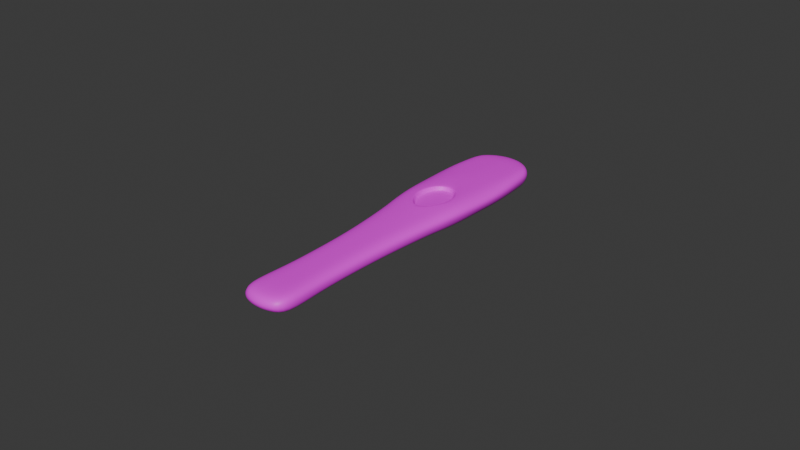 # Source: pregnancy_test.blend  (saved by Blender 4.5.87; exported with 4.5.12 LTS)
import bpy
from mathutils import Matrix  # noqa: F401  (used for matrix-valued properties, if any)

bpy.ops.wm.read_factory_settings(use_empty=True)
scene = bpy.context.scene
scene.name = 'Scene'

# ---- collections
col_collection = bpy.data.collections.new('Collection'); scene.collection.children.link(col_collection)

# ---- images (referenced by path relative to the original .blend; pixels are not part of the script)
import os
ASSET_DIR = os.environ.get("B2B_ASSET_DIR", "")  # directory of the original .blend (textures are referenced by path, not embedded)
HERE = os.path.dirname(os.path.abspath(__file__))  # packed textures are extracted next to this script under _unpacked/

def load_image(name, relpath, width, height, colorspace="sRGB"):
    """Load a texture the original file referenced (path relative to the .blend, or extracted next to this script)."""
    p = next((c for c in (os.path.join(HERE, relpath), os.path.join(ASSET_DIR, relpath)) if relpath and os.path.exists(c)), "")
    if p:
        img = bpy.data.images.load(p, check_existing=True)
        img.name = name
    else:  # same state as the original file: an image datablock whose file is absent (Cycles renders it pink)
        img = bpy.data.images.new(name, width, height)
        img.source = "FILE"
        img.filepath = "//" + (relpath or name)
    img.colorspace_settings.name = colorspace
    return img
img_pregananant = load_image('Pregananant', 'Pregananant.png', 1024, 1024, 'sRGB')

# ---- materials (node trees are filled in below, after node groups)
mat_white = bpy.data.materials.new('White')
mat_white.alpha_threshold = 0.0
mat_white.roughness = 0.5
mat_white.line_color = (0.0, 0.0, 0.0, 1.0)

# ---- material node trees
mat_white.use_nodes = True; mat_white.node_tree.nodes.clear()
_N = mat_white.node_tree.nodes; _L = mat_white.node_tree.links
n0 = _N.new('ShaderNodeOutputMaterial'); n0.name = 'Material Output'; n0.location = (200, 100)
n1 = _N.new('ShaderNodeBsdfPrincipled'); n1.name = 'Principled BSDF'; n1.location = (-200, 100)
n1.inputs[3].default_value = 1.45
n2 = _N.new('ShaderNodeTexImage'); n2.name = 'Image Texture'; n2.location = (-490, 80)
n2.image = img_pregananant
_L.new(n1.outputs[0], n0.inputs[0])
_L.new(n2.outputs[0], n1.inputs[0])
n0.is_active_output = True

# ---- world
world_world = bpy.data.worlds.new('World'); scene.world = world_world
world_world.use_nodes = True; world_world.node_tree.nodes.clear()
_N = world_world.node_tree.nodes; _L = world_world.node_tree.links
n0 = _N.new('ShaderNodeOutputWorld'); n0.name = 'World Output'; n0.location = (200, 100)
n1 = _N.new('ShaderNodeBackground'); n1.name = 'Background'; n1.location = (-200, 100)
n1.inputs[0].default_value = (0.05088, 0.05088, 0.05088, 1.0)
_L.new(n1.outputs[0], n0.inputs[0])
n0.is_active_output = True
world_world.color = (0.05088, 0.05088, 0.05088)
world_world.sun_shadow_jitter_overblur = 0.0

# ---- meshes
me_cube = bpy.data.meshes.new('Cube')
me_cube.from_pydata([(0.006425, -0.05746, 0.002487), (0.007092, -0.05711, -0.002407), (0.00963, 0.04255, 0.003065), (0.009894, 0.02813, 0.003085), (0.008618, 0.003551, 0.002894), (0.008251, 0.003683, -0.002774), (0.008999, 0.028, -0.003282), (0.008608, 0.0425, -0.003016), (0.0, 0.05223, -0.003006), (0.00383, -0.0588, 0.002792), (0.0, -0.05936, 0.002792), (0.0, -0.05936, -0.002792), (0.00383, -0.0588, -0.002792), (0.0, 0.05226, 0.003061), (0.004261, 0.04339, -0.003477), (0.0, 0.04369, -0.003474), (0.004337, 0.003696, -0.003329), (0.0, 0.003696, -0.003329), (0.0, 0.04368, 0.003366), (0.005431, 0.04335, 0.003173), (0.006041, 0.02013, 0.003807), (0.005281, 0.003298, 0.003346), (0.008166, -0.05939, 2.719e-06), (0.01075, 0.04242, -0.000172), (0.01185, 0.0274, -7.778e-05), (0.01015, 0.003644, 2.077e-06), (0.0, 0.0539, -0.0002427), (0.004636, 0.05296, -0.0002411), (0.004083, -0.06174, 2.719e-06), (0.0, -0.06234, 2.719e-06), (0.004446, 0.02843, -0.003774), (0.0, 0.02849, -0.003766), (0.007941, -0.05886, -0.001412), (0.005598, -0.04485, 0.002194), (0.0101, 0.03579, 0.003216), (0.007912, 1.326e-05, 0.002724), (0.006015, -0.01714, 0.002369), (0.006176, -0.0447, -0.002113), (0.006614, -0.01714, -0.002275), (0.007738, 0.0001458, -0.00261), (0.009043, 0.03569, -0.003154), (0.009947, 0.04241, -0.001811), (0.01086, 0.0276, -0.001852), (0.00948, 0.003659, -0.001594), (0.003562, -0.01706, 0.002731), (0.0, -0.01705, 0.002734), (0.004809, -0.0002237, 0.003151), (7.085e-12, -0.0005798, 0.003269), (0.005912, 0.02845, 0.003548), (0.0, 0.02834, 0.003762), (0.0, -0.01697, -0.00273), (0.003541, -0.01697, -0.00273), (7.085e-12, 0.0001698, -0.003133), (0.00408, 0.0001698, -0.003133), (0.0, 0.05362, -0.001742), (0.004272, 0.05267, -0.001812), (0.0, -0.04571, -0.002503), (0.003319, -0.0454, -0.002503), (0.004003, -0.06107, -0.001474), (0.0, -0.06167, -0.001474), (0.003323, -0.04542, 0.002504), (0.0, -0.04573, 0.002504), (0.007941, -0.05886, 0.001416), (0.01102, 0.04238, 0.001466), (0.01202, 0.02766, 0.001709), (0.01026, 0.00365, 0.001597), (0.0, 0.05362, 0.00126), (0.00481, 0.05267, 0.001333), (0.004003, -0.06107, 0.001477), (0.0, -0.06167, 0.001477), (0.007579, -0.01764, 2.635e-06), (0.009414, 7.378e-05, 2.827e-06), (0.01153, 0.03556, -0.0001182), (0.007084, -0.04598, 2.508e-06), (0.0, 0.03578, 0.003553), (0.005657, 0.03599, 0.003357), (0.004409, 0.03601, -0.003692), (0.0, 0.03589, -0.003687), (0.006892, -0.0456, 0.001228), (0.01175, 0.03563, 0.001622), (0.009463, 9.167e-05, 0.001504), (0.007381, -0.01746, 0.00131), (0.007361, -0.01745, -0.001306), (0.008845, 0.0001008, -0.001499), (0.01062, 0.03557, -0.001854), (0.006888, -0.04559, -0.001224), (-5.73e-13, 0.01194, 0.002175), (0.003998, 0.0513, -0.003005), (0.004995, 0.0513, 0.002901), (0.01, 0.04827, -0.0002411), (0.01024, 0.04809, 0.001323), (0.009103, 0.04808, 0.002855), (0.008354, 0.04798, -0.002951), (0.009416, 0.04816, -0.001802), (0.005664, -0.03103, 0.002236), (0.006241, -0.03099, -0.002147), (0.003353, -0.03112, 0.002578), (0.0, -0.03124, 0.002579), (0.0, -0.0312, -0.002577), (0.003342, -0.03107, -0.002577), (0.007144, -0.03169, 2.541e-06), (0.006954, -0.03141, 0.001237), (0.006943, -0.03141, -0.001233), (0.01137, 0.01205, 0.001836), (0.0, 0.01236, -0.003769), (0.009452, 0.01193, 0.003345), (0.008749, 0.01217, -0.003189), (0.01111, 0.01211, 2.347e-05), (0.01027, 0.01213, -0.001782), (0.00441, 0.01232, -0.003768), (0.004502, 0.02007, -0.003695), (0.01177, 0.01982, 0.001721), (0.01048, 0.01965, -0.00178), (0.01154, 0.01968, -3.372e-05), (0.008796, 0.01993, -0.003187), (0.009634, 0.01987, 0.003242), (0.0, 0.02002, -0.003698), (0.003425, 0.006282, 0.002175), (0.00363, 0.006147, 0.00246), (0.00523, 0.0118, 0.002175), (0.005547, 0.01186, 0.002447), (0.003549, 0.01728, 0.002175), (0.003779, 0.01752, 0.002388), (-3.794e-13, 0.01941, 0.002222), (0.0, 0.0198, 0.002315), (0.0, 0.003558, 0.002421), (-3.278e-13, 0.003998, 0.002281), (0.0, 0.002689, 0.003514), (0.0, 0.003068, 0.003186), (0.006337, 0.01194, 0.003592), (0.005968, 0.0119, 0.003418), (0.003926, 0.005887, 0.00334), (0.00419, 0.005653, 0.003575), (0.004362, 0.01815, 0.003551), (0.004087, 0.01782, 0.003367), (0.0, 0.02021, 0.003214), (0.0, 0.0207, 0.003474), (-0.006425, -0.05746, 0.002487), (-0.007092, -0.05711, -0.002407), (-0.00963, 0.04255, 0.003065), (-0.009894, 0.02813, 0.003085), (-0.008618, 0.003551, 0.002894), (-0.008251, 0.003683, -0.002774), (-0.008999, 0.028, -0.003282), (-0.008608, 0.0425, -0.003016), (-0.00383, -0.0588, 0.002792), (-0.00383, -0.0588, -0.002792), (-0.004261, 0.04339, -0.003477), (-0.004337, 0.003696, -0.003329), (-0.005431, 0.04335, 0.003173), (-0.006041, 0.02013, 0.003807), (-0.005281, 0.003298, 0.003346), (-0.008166, -0.05939, 2.719e-06), (-0.01075, 0.04242, -0.000172), (-0.01185, 0.0274, -7.778e-05), (-0.01015, 0.003644, 2.077e-06), (-0.004636, 0.05296, -0.0002411), (-0.004083, -0.06174, 2.719e-06), (-0.004446, 0.02843, -0.003774), (-0.007941, -0.05886, -0.001412), (-0.005598, -0.04485, 0.002194), (-0.0101, 0.03579, 0.003216), (-0.007912, 1.326e-05, 0.002724), (-0.006015, -0.01714, 0.002369), (-0.006176, -0.0447, -0.002113), (-0.006614, -0.01714, -0.002275), (-0.007738, 0.0001458, -0.00261), (-0.009043, 0.03569, -0.003154), (-0.009947, 0.04241, -0.001811), (-0.01086, 0.0276, -0.001852), (-0.00948, 0.003659, -0.001594), (-0.003562, -0.01706, 0.002731), (-0.004809, -0.0002237, 0.003151), (-0.005912, 0.02845, 0.003548), (-0.003541, -0.01697, -0.00273), (-0.00408, 0.0001698, -0.003133), (-0.004272, 0.05267, -0.001812), (-0.003319, -0.0454, -0.002503), (-0.004003, -0.06107, -0.001474), (-0.003323, -0.04542, 0.002504), (-0.007941, -0.05886, 0.001416), (-0.01102, 0.04238, 0.001466), (-0.01202, 0.02766, 0.001709), (-0.01026, 0.00365, 0.001597), (-0.00481, 0.05267, 0.001333), (-0.004003, -0.06107, 0.001477), (-0.007579, -0.01764, 2.635e-06), (-0.009414, 7.378e-05, 2.827e-06), (-0.01153, 0.03556, -0.0001182), (-0.007084, -0.04598, 2.508e-06), (-0.005657, 0.03599, 0.003357), (-0.004409, 0.03601, -0.003692), (-0.006892, -0.0456, 0.001228), (-0.01175, 0.03563, 0.001622), (-0.009463, 9.167e-05, 0.001504), (-0.007381, -0.01746, 0.00131), (-0.007361, -0.01745, -0.001306), (-0.008845, 0.0001008, -0.001499), (-0.01062, 0.03557, -0.001854), (-0.006888, -0.04559, -0.001224), (-0.003998, 0.0513, -0.003005), (-0.004995, 0.0513, 0.002901), (-0.01, 0.04827, -0.0002411), (-0.01024, 0.04809, 0.001323), (-0.009103, 0.04808, 0.002855), (-0.008354, 0.04798, -0.002951), (-0.009416, 0.04816, -0.001802), (-0.005664, -0.03103, 0.002236), (-0.006241, -0.03099, -0.002147), (-0.003353, -0.03112, 0.002578), (-0.003342, -0.03107, -0.002577), (-0.007144, -0.03169, 2.541e-06), (-0.006954, -0.03141, 0.001237), (-0.006943, -0.03141, -0.001233), (-0.01137, 0.01205, 0.001836), (-0.009452, 0.01193, 0.003345), (-0.008749, 0.01217, -0.003189), (-0.01111, 0.01211, 2.347e-05), (-0.01027, 0.01213, -0.001782), (-0.00441, 0.01232, -0.003768), (-0.004502, 0.02007, -0.003695), (-0.01177, 0.01982, 0.001721), (-0.01048, 0.01965, -0.00178), (-0.01154, 0.01968, -3.372e-05), (-0.008796, 0.01993, -0.003187), (-0.009634, 0.01987, 0.003242), (-0.003425, 0.006282, 0.002175), (-0.00363, 0.006147, 0.00246), (-0.00523, 0.0118, 0.002175), (-0.005547, 0.01186, 0.002447), (-0.003549, 0.01728, 0.002175), (-0.003779, 0.01752, 0.002388), (-0.006337, 0.01194, 0.003592), (-0.005968, 0.0119, 0.003418), (-0.003926, 0.005887, 0.00334), (-0.00419, 0.005653, 0.003575), (-0.004362, 0.01815, 0.003551), (-0.004087, 0.01782, 0.003367)], [], [(98, 99, 57, 56), (96, 60, 33, 94), (7, 40, 76, 14), (101, 78, 73, 100), (78, 33, 0, 62), (73, 78, 62, 22), (23, 63, 79, 72), (63, 2, 34, 79), (79, 34, 3, 64), (72, 79, 64, 24), (5, 39, 53, 16), (64, 111, 113, 24), (25, 65, 80, 71), (65, 4, 35, 80), (80, 81, 70, 71), (76, 40, 6, 30), (30, 6, 114, 110), (38, 51, 53, 39), (95, 99, 51, 38), (52, 53, 51, 50), (35, 36, 81, 80), (46, 44, 36, 35), (30, 110, 116, 31), (19, 75, 34, 2), (18, 74, 75, 19), (0, 9, 68, 62), (34, 75, 48, 3), (87, 14, 15, 8), (46, 47, 45, 44), (16, 53, 52, 17), (24, 113, 112, 42), (14, 76, 77, 15), (77, 76, 30, 31), (63, 90, 91, 2), (27, 26, 66, 67), (96, 44, 45, 97), (8, 54, 55, 87), (56, 57, 12, 11), (9, 10, 69, 68), (33, 60, 9, 0), (62, 68, 28, 22), (94, 33, 78, 101), (68, 69, 29, 28), (36, 44, 96, 94), (109, 106, 5, 16), (67, 90, 89, 27), (60, 61, 10, 9), (28, 29, 59, 58), (27, 89, 93, 55), (14, 87, 92, 7), (63, 23, 89, 90), (2, 91, 88, 19), (95, 37, 57, 99), (93, 89, 23, 41), (22, 28, 58, 32), (67, 88, 91, 90), (93, 41, 7, 92), (58, 59, 11, 12), (92, 87, 55, 93), (32, 58, 12, 1), (102, 100, 73, 85), (39, 83, 82, 38), (5, 43, 83, 39), (43, 25, 71, 83), (42, 112, 114, 6), (7, 41, 84, 40), (41, 23, 72, 84), (84, 72, 24, 42), (40, 84, 42, 6), (95, 102, 85, 37), (85, 73, 22, 32), (37, 85, 32, 1), (13, 18, 19, 88), (67, 66, 13, 88), (55, 54, 26, 27), (114, 112, 108, 106), (38, 82, 102, 95), (21, 46, 35, 4), (82, 70, 100, 102), (36, 94, 101, 81), (60, 96, 97, 61), (81, 101, 100, 70), (50, 51, 99, 98), (83, 71, 70, 82), (3, 115, 111, 64), (108, 107, 25, 43), (104, 109, 16, 17), (106, 108, 43, 5), (107, 103, 65, 25), (103, 105, 4, 65), (57, 37, 1, 12), (3, 48, 20, 115), (112, 113, 107, 108), (110, 114, 106, 109), (113, 111, 103, 107), (111, 115, 105, 103), (116, 110, 109, 104), (49, 48, 75, 74), (118, 117, 126, 125), (122, 121, 119, 120), (120, 119, 117, 118), (126, 117, 119, 86), (123, 86, 119, 121), (127, 132, 131, 128), (133, 134, 130, 129), (133, 136, 135, 134), (124, 123, 121, 122), (21, 129, 132, 127), (127, 47, 46, 21), (118, 125, 128, 131), (129, 21, 4, 105), (20, 136, 133, 129), (120, 130, 134, 122), (115, 20, 129, 105), (118, 131, 130, 120), (134, 135, 124, 122), (48, 49, 136, 20), (129, 130, 131, 132), (98, 56, 177, 210), (209, 207, 160, 179), (144, 147, 191, 167), (212, 211, 189, 192), (192, 180, 137, 160), (189, 152, 180, 192), (153, 188, 193, 181), (181, 193, 161, 139), (193, 182, 140, 161), (188, 154, 182, 193), (142, 148, 175, 166), (182, 154, 223, 221), (155, 187, 194, 183), (183, 194, 162, 141), (194, 187, 186, 195), (191, 158, 143, 167), (158, 220, 224, 143), (165, 166, 175, 174), (208, 165, 174, 210), (52, 50, 174, 175), (162, 194, 195, 163), (172, 162, 163, 171), (158, 31, 116, 220), (149, 139, 161, 190), (18, 149, 190, 74), (137, 180, 185, 145), (161, 140, 173, 190), (200, 8, 15, 147), (172, 171, 45, 47), (148, 17, 52, 175), (154, 169, 222, 223), (147, 15, 77, 191), (77, 31, 158, 191), (181, 139, 204, 203), (156, 184, 66, 26), (209, 97, 45, 171), (8, 200, 176, 54), (56, 11, 146, 177), (145, 185, 69, 10), (160, 137, 145, 179), (180, 152, 157, 185), (207, 212, 192, 160), (185, 157, 29, 69), (163, 207, 209, 171), (219, 148, 142, 216), (184, 156, 202, 203), (179, 145, 10, 61), (157, 178, 59, 29), (156, 176, 206, 202), (147, 144, 205, 200), (181, 203, 202, 153), (139, 149, 201, 204), (208, 210, 177, 164), (206, 168, 153, 202), (152, 159, 178, 157), (184, 203, 204, 201), (206, 205, 144, 168), (178, 146, 11, 59), (205, 206, 176, 200), (159, 138, 146, 178), (213, 199, 189, 211), (166, 165, 196, 197), (142, 166, 197, 170), (170, 197, 187, 155), (169, 143, 224, 222), (144, 167, 198, 168), (168, 198, 188, 153), (198, 169, 154, 188), (167, 143, 169, 198), (208, 164, 199, 213), (199, 159, 152, 189), (164, 138, 159, 199), (13, 201, 149, 18), (184, 201, 13, 66), (176, 156, 26, 54), (224, 216, 218, 222), (165, 208, 213, 196), (151, 141, 162, 172), (196, 213, 211, 186), (163, 195, 212, 207), (179, 61, 97, 209), (195, 186, 211, 212), (50, 98, 210, 174), (197, 196, 186, 187), (140, 182, 221, 225), (218, 170, 155, 217), (104, 17, 148, 219), (216, 142, 170, 218), (217, 155, 183, 214), (214, 183, 141, 215), (177, 146, 138, 164), (140, 225, 150, 173), (222, 218, 217, 223), (220, 219, 216, 224), (223, 217, 214, 221), (221, 214, 215, 225), (116, 104, 219, 220), (49, 74, 190, 173), (227, 125, 126, 226), (231, 229, 228, 230), (229, 227, 226, 228), (126, 86, 228, 226), (123, 230, 228, 86), (127, 128, 234, 235), (236, 232, 233, 237), (236, 237, 135, 136), (124, 231, 230, 123), (151, 127, 235, 232), (127, 151, 172, 47), (227, 234, 128, 125), (232, 215, 141, 151), (150, 232, 236, 136), (229, 231, 237, 233), (225, 215, 232, 150), (227, 229, 233, 234), (237, 231, 124, 135), (173, 150, 136, 49), (232, 235, 234, 233)])
me_cube.polygons.foreach_set('use_smooth', [True] * 236)
_uv = me_cube.uv_layers.new(name='UVMap')
_uv.uv.foreach_set('vector', [0.7414, 0.3161, 0.7677, 0.3171, 0.7675, 0.2042, 0.7414, 0.2018, 0.2867, 0.2699, 0.2865, 0.1573, 0.3044, 0.1618, 0.3049, 0.2707, 0.3281, 0.8495, 0.3315, 0.7959, 0.295, 0.7984, 0.2939, 0.8565, 0.3151, 0.2676, 0.3146, 0.156, 0.3161, 0.153, 0.3166, 0.2654, 0.3146, 0.156, 0.3044, 0.1618, 0.3109, 0.06258, 0.3229, 0.05153, 0.3161, 0.153, 0.3146, 0.156, 0.3229, 0.05153, 0.3246, 0.04738, 0.3449, 0.8489, 0.3471, 0.8486, 0.3529, 0.7954, 0.3511, 0.7949, 0.3471, 0.8486, 0.3361, 0.8499, 0.3398, 0.7967, 0.3529, 0.7954, 0.3529, 0.7954, 0.3398, 0.7967, 0.3382, 0.7364, 0.355, 0.7327, 0.3511, 0.7949, 0.3529, 0.7954, 0.355, 0.7327, 0.3536, 0.7307, 0.3253, 0.5439, 0.3238, 0.5161, 0.2938, 0.5163, 0.2945, 0.544, 0.355, 0.7327, 0.353, 0.6709, 0.3512, 0.6698, 0.3536, 0.7307, 0.3403, 0.5436, 0.3411, 0.5437, 0.3379, 0.5157, 0.3375, 0.5155, 0.3411, 0.5437, 0.3282, 0.5429, 0.3251, 0.515, 0.3379, 0.5157, 0.819, 0.5624, 0.7995, 0.4243, 0.8011, 0.4228, 0.8186, 0.5623, 0.295, 0.7984, 0.3315, 0.7959, 0.3312, 0.7353, 0.2953, 0.7388, 0.2953, 0.7388, 0.3312, 0.7353, 0.3296, 0.6719, 0.2958, 0.6729, 0.7935, 0.4267, 0.7693, 0.428, 0.7749, 0.5631, 0.8049, 0.5629, 0.7905, 0.3177, 0.7677, 0.3171, 0.7693, 0.428, 0.7935, 0.4267, 0.7414, 0.5631, 0.7749, 0.5631, 0.7693, 0.428, 0.7414, 0.428, 0.3251, 0.515, 0.3077, 0.38, 0.3184, 0.3775, 0.3379, 0.5157, 0.2997, 0.5131, 0.2884, 0.3806, 0.3077, 0.38, 0.3251, 0.515, 0.2953, 0.7388, 0.2958, 0.6729, 0.2603, 0.6726, 0.2603, 0.7392, 0.3031, 0.8562, 0.3049, 0.7982, 0.3398, 0.7967, 0.3361, 0.8499, 0.2603, 0.8588, 0.2603, 0.7966, 0.3049, 0.7982, 0.3031, 0.8562, 0.3109, 0.06258, 0.2905, 0.05203, 0.2918, 0.03413, 0.3229, 0.05153, 0.3398, 0.7967, 0.3049, 0.7982, 0.3069, 0.7389, 0.3382, 0.7364, 0.2918, 0.9188, 0.2939, 0.8565, 0.2603, 0.8589, 0.2603, 0.9262, 0.2997, 0.5131, 0.2603, 0.5103, 0.2603, 0.3807, 0.2884, 0.3806, 0.2945, 0.544, 0.2938, 0.5163, 0.2603, 0.5163, 0.2603, 0.544, 0.3536, 0.7307, 0.3512, 0.6698, 0.3428, 0.6697, 0.3459, 0.7322, 0.2939, 0.8565, 0.295, 0.7984, 0.2603, 0.7975, 0.2603, 0.8589, 0.2603, 0.7975, 0.295, 0.7984, 0.2953, 0.7388, 0.2603, 0.7392, 0.3471, 0.8486, 0.341, 0.8935, 0.332, 0.8934, 0.3361, 0.8499, 0.2968, 0.9318, 0.2603, 0.9392, 0.2603, 0.937, 0.2982, 0.9296, 0.2867, 0.2699, 0.2884, 0.3806, 0.2603, 0.3807, 0.2603, 0.269, 0.2603, 0.9262, 0.2603, 0.937, 0.294, 0.9296, 0.2918, 0.9188, 0.7414, 0.2018, 0.7675, 0.2042, 0.7716, 0.09878, 0.7414, 0.09435, 0.2905, 0.05203, 0.2603, 0.0476, 0.2603, 0.02942, 0.2918, 0.03413, 0.3044, 0.1618, 0.2865, 0.1573, 0.2905, 0.05203, 0.3109, 0.06258, 0.3229, 0.05153, 0.2918, 0.03413, 0.2925, 0.0289, 0.3246, 0.04738, 0.3049, 0.2707, 0.3044, 0.1618, 0.3146, 0.156, 0.3151, 0.2676, 0.2918, 0.03413, 0.2603, 0.02942, 0.2603, 0.02415, 0.2925, 0.0289, 0.3077, 0.38, 0.2884, 0.3806, 0.2867, 0.2699, 0.3049, 0.2707, 0.295, 0.612, 0.3292, 0.6108, 0.3253, 0.5439, 0.2945, 0.544, 0.2982, 0.9296, 0.341, 0.8935, 0.3391, 0.8949, 0.2968, 0.9318, 0.2865, 0.1573, 0.2603, 0.1549, 0.2603, 0.0476, 0.2905, 0.05203, 0.7736, 0.07566, 0.7414, 0.0709, 0.7414, 0.07618, 0.7729, 0.08088, 0.2968, 0.9318, 0.3391, 0.8949, 0.3345, 0.894, 0.294, 0.9296, 0.2939, 0.8565, 0.2918, 0.9188, 0.3261, 0.8927, 0.3281, 0.8495, 0.3471, 0.8486, 0.3449, 0.8489, 0.3391, 0.8949, 0.341, 0.8935, 0.3361, 0.8499, 0.332, 0.8934, 0.2997, 0.9188, 0.3031, 0.8562, 0.7905, 0.3177, 0.79, 0.2097, 0.7675, 0.2042, 0.7677, 0.3171, 0.3345, 0.894, 0.3391, 0.8949, 0.3449, 0.8489, 0.3386, 0.8488, 0.8057, 0.09414, 0.7736, 0.07566, 0.7729, 0.08088, 0.8039, 0.09829, 0.2982, 0.9296, 0.2997, 0.9188, 0.332, 0.8934, 0.341, 0.8935, 0.3345, 0.894, 0.3386, 0.8488, 0.3281, 0.8495, 0.3261, 0.8927, 0.7729, 0.08088, 0.7414, 0.07618, 0.7414, 0.09435, 0.7716, 0.09878, 0.3261, 0.8927, 0.2918, 0.9188, 0.294, 0.9296, 0.3345, 0.894, 0.8039, 0.09829, 0.7729, 0.08088, 0.7716, 0.09878, 0.7972, 0.112, 0.7961, 0.3144, 0.7977, 0.3122, 0.7972, 0.1997, 0.7956, 0.2027, 0.8049, 0.5629, 0.814, 0.5625, 0.7994, 0.4243, 0.7935, 0.4267, 0.3253, 0.5439, 0.335, 0.5437, 0.3329, 0.5157, 0.3238, 0.5161, 0.335, 0.5437, 0.3403, 0.5436, 0.3375, 0.5155, 0.3329, 0.5157, 0.3459, 0.7322, 0.3428, 0.6697, 0.3296, 0.6719, 0.3312, 0.7353, 0.3281, 0.8495, 0.3386, 0.8488, 0.3439, 0.795, 0.3315, 0.7959, 0.3386, 0.8488, 0.3449, 0.8489, 0.3511, 0.7949, 0.3439, 0.795, 0.3439, 0.795, 0.3511, 0.7949, 0.3536, 0.7307, 0.3459, 0.7322, 0.3315, 0.7959, 0.3439, 0.795, 0.3459, 0.7322, 0.3312, 0.7353, 0.7905, 0.3177, 0.7961, 0.3144, 0.7956, 0.2027, 0.79, 0.2097, 0.7956, 0.2027, 0.7972, 0.1997, 0.8057, 0.09414, 0.8039, 0.09829, 0.79, 0.2097, 0.7956, 0.2027, 0.8039, 0.09829, 0.7972, 0.112, 0.2603, 0.9263, 0.2603, 0.8588, 0.3031, 0.8562, 0.2997, 0.9188, 0.2982, 0.9296, 0.2603, 0.937, 0.2603, 0.9263, 0.2997, 0.9188, 0.294, 0.9296, 0.2603, 0.937, 0.2603, 0.9392, 0.2968, 0.9318, 0.3296, 0.6719, 0.3428, 0.6697, 0.3412, 0.6104, 0.3292, 0.6108, 0.7935, 0.4267, 0.7994, 0.4243, 0.7961, 0.3144, 0.7905, 0.3177, 0.3019, 0.5409, 0.2997, 0.5131, 0.3251, 0.515, 0.3282, 0.5429, 0.7994, 0.4243, 0.8011, 0.4228, 0.7977, 0.3122, 0.7961, 0.3144, 0.3077, 0.38, 0.3049, 0.2707, 0.3151, 0.2676, 0.3184, 0.3775, 0.2865, 0.1573, 0.2867, 0.2699, 0.2603, 0.269, 0.2603, 0.1549, 0.3184, 0.3775, 0.3151, 0.2676, 0.3166, 0.2654, 0.32, 0.3761, 0.7414, 0.428, 0.7693, 0.428, 0.7677, 0.3171, 0.7414, 0.3161, 0.814, 0.5625, 0.8186, 0.5623, 0.8011, 0.4228, 0.7994, 0.4243, 0.3382, 0.7364, 0.3362, 0.6714, 0.353, 0.6709, 0.355, 0.7327, 0.3412, 0.6104, 0.3478, 0.6103, 0.3403, 0.5436, 0.335, 0.5437, 0.2603, 0.6122, 0.295, 0.612, 0.2945, 0.544, 0.2603, 0.544, 0.3292, 0.6108, 0.3412, 0.6104, 0.335, 0.5437, 0.3253, 0.5439, 0.3478, 0.6103, 0.3498, 0.6098, 0.3411, 0.5437, 0.3403, 0.5436, 0.3498, 0.6098, 0.3347, 0.6089, 0.3282, 0.5429, 0.3411, 0.5437, 0.7675, 0.2042, 0.79, 0.2097, 0.7972, 0.112, 0.7716, 0.09878, 0.3382, 0.7364, 0.3069, 0.7389, 0.3079, 0.6734, 0.3362, 0.6714, 0.3428, 0.6697, 0.3512, 0.6698, 0.3478, 0.6103, 0.3412, 0.6104, 0.2958, 0.6729, 0.3296, 0.6719, 0.3292, 0.6108, 0.295, 0.612, 0.3512, 0.6698, 0.353, 0.6709, 0.3498, 0.6098, 0.3478, 0.6103, 0.353, 0.6709, 0.3362, 0.6714, 0.3347, 0.6089, 0.3498, 0.6098, 0.2603, 0.6726, 0.2958, 0.6729, 0.295, 0.612, 0.2603, 0.6122, 0.2603, 0.738, 0.3069, 0.7389, 0.3049, 0.7982, 0.2603, 0.7966, 0.5799, 0.8202, 0.578, 0.8217, 0.5513, 0.8036, 0.5513, 0.7998, 0.5811, 0.9097, 0.579, 0.9074, 0.5921, 0.8646, 0.595, 0.8651, 0.595, 0.8651, 0.5921, 0.8646, 0.578, 0.8217, 0.5799, 0.8202, 0.5513, 0.8036, 0.578, 0.8217, 0.5921, 0.8646, 0.5513, 0.8658, 0.5513, 0.9242, 0.5513, 0.8658, 0.5921, 0.8646, 0.579, 0.9074, 0.2603, 0.5361, 0.2933, 0.5594, 0.2912, 0.5613, 0.2603, 0.5391, 0.2947, 0.6578, 0.2925, 0.6552, 0.3073, 0.6086, 0.3102, 0.6089, 0.2947, 0.6578, 0.2603, 0.6779, 0.2603, 0.6741, 0.2925, 0.6552, 0.5513, 0.9276, 0.5513, 0.9242, 0.579, 0.9074, 0.5811, 0.9097, 0.3019, 0.5409, 0.3102, 0.6089, 0.2933, 0.5594, 0.2603, 0.5361, 0.2603, 0.5361, 0.2603, 0.5103, 0.2997, 0.5131, 0.3019, 0.5409, 0.2889, 0.5633, 0.2603, 0.5429, 0.2603, 0.5391, 0.2912, 0.5613, 0.3102, 0.6089, 0.3019, 0.5409, 0.3282, 0.5429, 0.3347, 0.6089, 0.3079, 0.6734, 0.2603, 0.6779, 0.2947, 0.6578, 0.3102, 0.6089, 0.304, 0.6083, 0.3073, 0.6086, 0.2925, 0.6552, 0.2901, 0.6528, 0.3362, 0.6714, 0.3079, 0.6734, 0.3102, 0.6089, 0.3347, 0.6089, 0.2889, 0.5633, 0.2912, 0.5613, 0.3073, 0.6086, 0.304, 0.6083, 0.2925, 0.6552, 0.2603, 0.6741, 0.2603, 0.6708, 0.2901, 0.6528, 0.3069, 0.7389, 0.2603, 0.738, 0.2603, 0.6779, 0.3079, 0.6734, 0.3102, 0.6089, 0.3073, 0.6086, 0.2912, 0.5613, 0.2933, 0.5594, 0.7414, 0.3161, 0.7414, 0.2018, 0.7153, 0.2042, 0.7151, 0.3171, 0.2339, 0.2699, 0.2157, 0.2707, 0.2163, 0.1618, 0.2342, 0.1573, 0.1926, 0.8495, 0.2268, 0.8565, 0.2256, 0.7984, 0.1891, 0.7959, 0.2056, 0.2676, 0.2041, 0.2654, 0.2046, 0.153, 0.2061, 0.156, 0.2061, 0.156, 0.1978, 0.05153, 0.2097, 0.06258, 0.2163, 0.1618, 0.2046, 0.153, 0.196, 0.04738, 0.1978, 0.05153, 0.2061, 0.156, 0.1757, 0.8489, 0.1696, 0.7949, 0.1678, 0.7954, 0.1736, 0.8486, 0.1736, 0.8486, 0.1678, 0.7954, 0.1808, 0.7967, 0.1845, 0.8499, 0.1678, 0.7954, 0.1657, 0.7327, 0.1824, 0.7364, 0.1808, 0.7967, 0.1696, 0.7949, 0.167, 0.7307, 0.1657, 0.7327, 0.1678, 0.7954, 0.1954, 0.5439, 0.2262, 0.544, 0.2268, 0.5163, 0.1968, 0.5161, 0.1657, 0.7327, 0.167, 0.7307, 0.1695, 0.6698, 0.1677, 0.6709, 0.1804, 0.5436, 0.1831, 0.5155, 0.1828, 0.5157, 0.1795, 0.5437, 0.1795, 0.5437, 0.1828, 0.5157, 0.1955, 0.515, 0.1925, 0.5429, 0.6639, 0.5624, 0.6642, 0.5623, 0.6817, 0.4228, 0.6833, 0.4243, 0.2256, 0.7984, 0.2253, 0.7388, 0.1895, 0.7353, 0.1891, 0.7959, 0.2253, 0.7388, 0.2249, 0.6729, 0.1911, 0.6719, 0.1895, 0.7353, 0.6893, 0.4267, 0.6779, 0.5629, 0.7079, 0.5631, 0.7135, 0.428, 0.6923, 0.3177, 0.6893, 0.4267, 0.7135, 0.428, 0.7151, 0.3171, 0.7414, 0.5631, 0.7414, 0.428, 0.7135, 0.428, 0.7079, 0.5631, 0.1955, 0.515, 0.1828, 0.5157, 0.2022, 0.3775, 0.213, 0.38, 0.221, 0.5131, 0.1955, 0.515, 0.213, 0.38, 0.2323, 0.3806, 0.2253, 0.7388, 0.2603, 0.7392, 0.2603, 0.6726, 0.2249, 0.6729, 0.2176, 0.8562, 0.1845, 0.8499, 0.1808, 0.7967, 0.2158, 0.7982, 0.2603, 0.8588, 0.2176, 0.8562, 0.2158, 0.7982, 0.2603, 0.7966, 0.2097, 0.06258, 0.1978, 0.05153, 0.2288, 0.03413, 0.2302, 0.05203, 0.1808, 0.7967, 0.1824, 0.7364, 0.2138, 0.7389, 0.2158, 0.7982, 0.2289, 0.9188, 0.2603, 0.9262, 0.2603, 0.8589, 0.2268, 0.8565, 0.221, 0.5131, 0.2323, 0.3806, 0.2603, 0.3807, 0.2603, 0.5103, 0.2262, 0.544, 0.2603, 0.544, 0.2603, 0.5163, 0.2268, 0.5163, 0.167, 0.7307, 0.1748, 0.7322, 0.1778, 0.6697, 0.1695, 0.6698, 0.2268, 0.8565, 0.2603, 0.8589, 0.2603, 0.7975, 0.2256, 0.7984, 0.2603, 0.7975, 0.2603, 0.7392, 0.2253, 0.7388, 0.2256, 0.7984, 0.1736, 0.8486, 0.1845, 0.8499, 0.1887, 0.8934, 0.1797, 0.8935, 0.2238, 0.9318, 0.2225, 0.9296, 0.2603, 0.937, 0.2603, 0.9392, 0.2339, 0.2699, 0.2603, 0.269, 0.2603, 0.3807, 0.2323, 0.3806, 0.2603, 0.9262, 0.2289, 0.9188, 0.2267, 0.9296, 0.2603, 0.937, 0.7414, 0.2018, 0.7414, 0.09435, 0.7113, 0.09878, 0.7153, 0.2042, 0.2302, 0.05203, 0.2288, 0.03413, 0.2603, 0.02942, 0.2603, 0.0476, 0.2163, 0.1618, 0.2097, 0.06258, 0.2302, 0.05203, 0.2342, 0.1573, 0.1978, 0.05153, 0.196, 0.04738, 0.2282, 0.0289, 0.2288, 0.03413, 0.2157, 0.2707, 0.2056, 0.2676, 0.2061, 0.156, 0.2163, 0.1618, 0.2288, 0.03413, 0.2282, 0.0289, 0.2603, 0.02415, 0.2603, 0.02942, 0.213, 0.38, 0.2157, 0.2707, 0.2339, 0.2699, 0.2323, 0.3806, 0.2256, 0.612, 0.2262, 0.544, 0.1954, 0.5439, 0.1915, 0.6108, 0.2225, 0.9296, 0.2238, 0.9318, 0.1816, 0.8949, 0.1797, 0.8935, 0.2342, 0.1573, 0.2302, 0.05203, 0.2603, 0.0476, 0.2603, 0.1549, 0.7093, 0.07566, 0.7099, 0.08088, 0.7414, 0.07618, 0.7414, 0.0709, 0.2238, 0.9318, 0.2267, 0.9296, 0.1862, 0.894, 0.1816, 0.8949, 0.2268, 0.8565, 0.1926, 0.8495, 0.1946, 0.8927, 0.2289, 0.9188, 0.1736, 0.8486, 0.1797, 0.8935, 0.1816, 0.8949, 0.1757, 0.8489, 0.1845, 0.8499, 0.2176, 0.8562, 0.221, 0.9188, 0.1887, 0.8934, 0.6923, 0.3177, 0.7151, 0.3171, 0.7153, 0.2042, 0.6928, 0.2097, 0.1862, 0.894, 0.182, 0.8488, 0.1757, 0.8489, 0.1816, 0.8949, 0.6771, 0.09414, 0.6789, 0.09829, 0.7099, 0.08088, 0.7093, 0.07566, 0.2225, 0.9296, 0.1797, 0.8935, 0.1887, 0.8934, 0.221, 0.9188, 0.1862, 0.894, 0.1946, 0.8927, 0.1926, 0.8495, 0.182, 0.8488, 0.7099, 0.08088, 0.7113, 0.09878, 0.7414, 0.09435, 0.7414, 0.07618, 0.1946, 0.8927, 0.1862, 0.894, 0.2267, 0.9296, 0.2289, 0.9188, 0.6789, 0.09829, 0.6856, 0.112, 0.7113, 0.09878, 0.7099, 0.08088, 0.6868, 0.3144, 0.6872, 0.2027, 0.6856, 0.1997, 0.6852, 0.3122, 0.6779, 0.5629, 0.6893, 0.4267, 0.6835, 0.4243, 0.6688, 0.5625, 0.1954, 0.5439, 0.1968, 0.5161, 0.1878, 0.5157, 0.1857, 0.5437, 0.1857, 0.5437, 0.1878, 0.5157, 0.1831, 0.5155, 0.1804, 0.5436, 0.1748, 0.7322, 0.1895, 0.7353, 0.1911, 0.6719, 0.1778, 0.6697, 0.1926, 0.8495, 0.1891, 0.7959, 0.1767, 0.795, 0.182, 0.8488, 0.182, 0.8488, 0.1767, 0.795, 0.1696, 0.7949, 0.1757, 0.8489, 0.1767, 0.795, 0.1748, 0.7322, 0.167, 0.7307, 0.1696, 0.7949, 0.1891, 0.7959, 0.1895, 0.7353, 0.1748, 0.7322, 0.1767, 0.795, 0.6923, 0.3177, 0.6928, 0.2097, 0.6872, 0.2027, 0.6868, 0.3144, 0.6872, 0.2027, 0.6789, 0.09829, 0.6771, 0.09414, 0.6856, 0.1997, 0.6928, 0.2097, 0.6856, 0.112, 0.6789, 0.09829, 0.6872, 0.2027, 0.2603, 0.9263, 0.221, 0.9188, 0.2176, 0.8562, 0.2603, 0.8588, 0.2225, 0.9296, 0.221, 0.9188, 0.2603, 0.9263, 0.2603, 0.937, 0.2267, 0.9296, 0.2238, 0.9318, 0.2603, 0.9392, 0.2603, 0.937, 0.1911, 0.6719, 0.1915, 0.6108, 0.1795, 0.6104, 0.1778, 0.6697, 0.6893, 0.4267, 0.6923, 0.3177, 0.6868, 0.3144, 0.6835, 0.4243, 0.2188, 0.5409, 0.1925, 0.5429, 0.1955, 0.515, 0.221, 0.5131, 0.6835, 0.4243, 0.6868, 0.3144, 0.6852, 0.3122, 0.6817, 0.4228, 0.213, 0.38, 0.2022, 0.3775, 0.2056, 0.2676, 0.2157, 0.2707, 0.2342, 0.1573, 0.2603, 0.1549, 0.2603, 0.269, 0.2339, 0.2699, 0.2022, 0.3775, 0.2007, 0.3761, 0.2041, 0.2654, 0.2056, 0.2676, 0.7414, 0.428, 0.7414, 0.3161, 0.7151, 0.3171, 0.7135, 0.428, 0.6688, 0.5625, 0.6835, 0.4243, 0.6817, 0.4228, 0.6642, 0.5623, 0.1824, 0.7364, 0.1657, 0.7327, 0.1677, 0.6709, 0.1845, 0.6714, 0.1795, 0.6104, 0.1857, 0.5437, 0.1804, 0.5436, 0.1729, 0.6103, 0.2603, 0.6122, 0.2603, 0.544, 0.2262, 0.544, 0.2256, 0.612, 0.1915, 0.6108, 0.1954, 0.5439, 0.1857, 0.5437, 0.1795, 0.6104, 0.1729, 0.6103, 0.1804, 0.5436, 0.1795, 0.5437, 0.1708, 0.6098, 0.1708, 0.6098, 0.1795, 0.5437, 0.1925, 0.5429, 0.1859, 0.6089, 0.7153, 0.2042, 0.7113, 0.09878, 0.6856, 0.112, 0.6928, 0.2097, 0.1824, 0.7364, 0.1845, 0.6714, 0.2128, 0.6734, 0.2138, 0.7389, 0.1778, 0.6697, 0.1795, 0.6104, 0.1729, 0.6103, 0.1695, 0.6698, 0.2249, 0.6729, 0.2256, 0.612, 0.1915, 0.6108, 0.1911, 0.6719, 0.1695, 0.6698, 0.1729, 0.6103, 0.1708, 0.6098, 0.1677, 0.6709, 0.1677, 0.6709, 0.1708, 0.6098, 0.1859, 0.6089, 0.1845, 0.6714, 0.2603, 0.6726, 0.2603, 0.6122, 0.2256, 0.612, 0.2249, 0.6729, 0.2603, 0.738, 0.2603, 0.7966, 0.2158, 0.7982, 0.2138, 0.7389, 0.5228, 0.8202, 0.5513, 0.7998, 0.5513, 0.8036, 0.5247, 0.8217, 0.5216, 0.9097, 0.5077, 0.8651, 0.5106, 0.8646, 0.5237, 0.9074, 0.5077, 0.8651, 0.5228, 0.8202, 0.5247, 0.8217, 0.5106, 0.8646, 0.5513, 0.8036, 0.5513, 0.8658, 0.5106, 0.8646, 0.5247, 0.8217, 0.5513, 0.9242, 0.5237, 0.9074, 0.5106, 0.8646, 0.5513, 0.8658, 0.2603, 0.5361, 0.2603, 0.5391, 0.2294, 0.5613, 0.2273, 0.5594, 0.226, 0.6578, 0.2104, 0.6089, 0.2133, 0.6086, 0.2282, 0.6552, 0.226, 0.6578, 0.2282, 0.6552, 0.2603, 0.6741, 0.2603, 0.6779, 0.5513, 0.9276, 0.5216, 0.9097, 0.5237, 0.9074, 0.5513, 0.9242, 0.2188, 0.5409, 0.2603, 0.5361, 0.2273, 0.5594, 0.2104, 0.6089, 0.2603, 0.5361, 0.2188, 0.5409, 0.221, 0.5131, 0.2603, 0.5103, 0.2318, 0.5633, 0.2294, 0.5613, 0.2603, 0.5391, 0.2603, 0.5429, 0.2104, 0.6089, 0.1859, 0.6089, 0.1925, 0.5429, 0.2188, 0.5409, 0.2128, 0.6734, 0.2104, 0.6089, 0.226, 0.6578, 0.2603, 0.6779, 0.2167, 0.6083, 0.2306, 0.6528, 0.2282, 0.6552, 0.2133, 0.6086, 0.1845, 0.6714, 0.1859, 0.6089, 0.2104, 0.6089, 0.2128, 0.6734, 0.2318, 0.5633, 0.2167, 0.6083, 0.2133, 0.6086, 0.2294, 0.5613, 0.2282, 0.6552, 0.2306, 0.6528, 0.2603, 0.6708, 0.2603, 0.6741, 0.2138, 0.7389, 0.2128, 0.6734, 0.2603, 0.6779, 0.2603, 0.738, 0.2104, 0.6089, 0.2273, 0.5594, 0.2294, 0.5613, 0.2133, 0.6086])
me_cube.materials.append(mat_white)
me_cube.use_mirror_vertex_groups = False
me_cube.update()

# ---- objects
ob_cube = bpy.data.objects.new('Cube', me_cube)

# ---- transforms, parenting, visibility, modifiers, constraints
ob_cube.location = (0.0, 0.0, 0.0)
ob_cube.lock_rotations_4d = False
ob_cube.empty_display_type = 'ARROWS'
ob_cube.lineart.crease_threshold = 0.0
_m = ob_cube.modifiers.new('Subdivision', 'SUBSURF')

# ---- collection membership
col_collection.objects.link(ob_cube)

# ---- scene / render settings (as saved in the file)
scene.frame_start = 1; scene.frame_end = 250; scene.frame_set(0)
scene.render.engine = 'BLENDER_EEVEE_NEXT'
bpy.context.view_layer.update()

# ---- added for rendering (the .blend has no active camera and no usable light): camera, sun
cam_auto = bpy.data.cameras.new('AutoCamera')
cam_auto.lens = 50.0
cam_auto.sensor_width = 36.0
cam_auto.clip_end = 1000.0
ob_auto_camera = bpy.data.objects.new('AutoCamera', cam_auto)
scene.collection.objects.link(ob_auto_camera)
ob_auto_camera.location = (0.185045, -0.226276, 0.148052)
ob_auto_camera.rotation_euler = (1.09748, -7.21219e-08, 0.694738)
scene.camera = ob_auto_camera
light_auto_sun = bpy.data.lights.new('AutoSun', 'SUN')
light_auto_sun.energy = 3.0
light_auto_sun.angle = 0.0523599
ob_auto_sun = bpy.data.objects.new('AutoSun', light_auto_sun)
scene.collection.objects.link(ob_auto_sun)
ob_auto_sun.rotation_euler = (0.872665, 0.174533, 0.523599)
bpy.context.view_layer.update()

